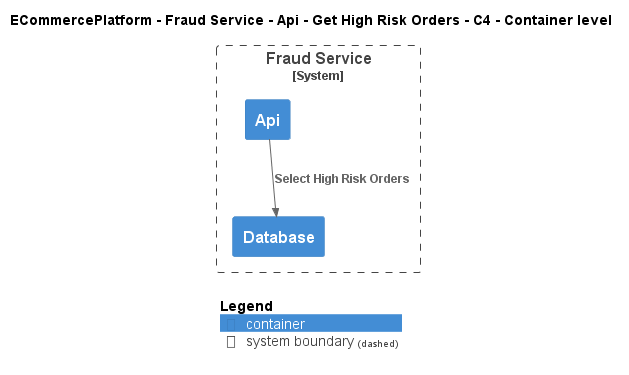

The diagram above was rendered by PlantUML. Its source (embedded in the PNG):
@startuml
!include ..\..\..\..\..\..\..\.c4s\C4_Container.puml

AddElementTag("c4interflow:lifecycle:new", $bgColor=green, $fontColor=#ffffff, $borderColor=green, $shadowing="False")
AddElementTag("c4interflow:lifecycle:changed", $bgColor=orange, $fontColor=#ffffff, $borderColor=orange, $shadowing="False")
AddElementTag("c4interflow:lifecycle:removed", $bgColor=red, $fontColor=#ffffff, $borderColor=red, $shadowing="False")

AddRelTag("c4interflow:lifecycle:new", $textColor=green, $lineColor=green)
AddRelTag("c4interflow:lifecycle:changed", $textColor=orange, $lineColor=orange)
AddRelTag("c4interflow:lifecycle:removed", $textColor=red, $lineColor=red)

SHOW_PERSON_PORTRAIT()
LAYOUT_TOP_DOWN()

skinparam linetype polyline

title ECommercePlatform - Fraud Service - Api - Get High Risk Orders - C4 - Container level


System_Boundary(ECommercePlatform.SoftwareSystems.FraudService, "Fraud Service") {
    Container(ECommercePlatform.SoftwareSystems.FraudService.Containers.Api, "Api", "", "")
    Container(ECommercePlatform.SoftwareSystems.FraudService.Containers.Database, "Database", "", "")
}

Rel(ECommercePlatform.SoftwareSystems.FraudService.Containers.Api, ECommercePlatform.SoftwareSystems.FraudService.Containers.Database, "Select High Risk Orders")


SHOW_LEGEND()
@enduml